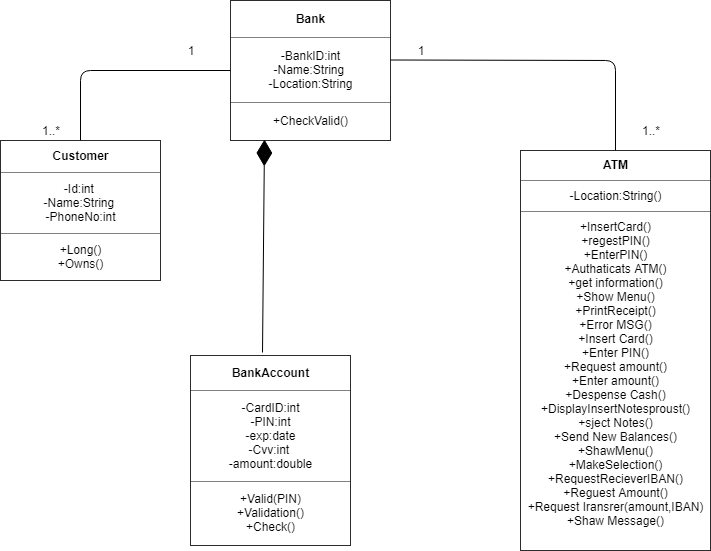

The diagram above was exported from draw.io. Its source (the exported page's mxGraphModel, read from the mxfile embedded in the PNG):
<mxGraphModel dx="840" dy="1653" grid="1" gridSize="10" guides="1" tooltips="1" connect="1" arrows="1" fold="1" page="1" pageScale="1" pageWidth="827" pageHeight="1169" math="0" shadow="0">
  <root>
    <mxCell id="0" />
    <mxCell id="1" parent="0" />
    <mxCell id="3fbn8mlKQJ-t9JUJ0oOO-6" value="&lt;table border=&quot;1&quot; width=&quot;100%&quot; cellpadding=&quot;4&quot; style=&quot;width: 100% ; height: 100% ; border-collapse: collapse&quot;&gt;&lt;tbody&gt;&lt;tr&gt;&lt;th align=&quot;center&quot;&gt;Bank&lt;/th&gt;&lt;/tr&gt;&lt;tr&gt;&lt;td align=&quot;center&quot;&gt;-BankID:int&lt;br&gt;-Name:String&amp;nbsp;&lt;br&gt;-Location:String&lt;/td&gt;&lt;/tr&gt;&lt;tr&gt;&lt;td align=&quot;center&quot;&gt;+CheckValid()&lt;br&gt;&lt;/td&gt;&lt;/tr&gt;&lt;/tbody&gt;&lt;/table&gt;" style="text;html=1;strokeColor=none;fillColor=none;overflow=fill;" vertex="1" parent="1">
      <mxGeometry x="300" y="-1130" width="160" height="140" as="geometry" />
    </mxCell>
    <mxCell id="3fbn8mlKQJ-t9JUJ0oOO-8" value="&lt;table border=&quot;1&quot; width=&quot;100%&quot; cellpadding=&quot;4&quot; style=&quot;width: 100% ; height: 100% ; border-collapse: collapse&quot;&gt;&lt;tbody&gt;&lt;tr&gt;&lt;th align=&quot;center&quot;&gt;Customer&lt;/th&gt;&lt;/tr&gt;&lt;tr&gt;&lt;td align=&quot;center&quot;&gt;-Id:int&amp;nbsp;&lt;br&gt;-Name:String&amp;nbsp;&lt;br&gt;-PhoneNo:int&lt;/td&gt;&lt;/tr&gt;&lt;tr&gt;&lt;td align=&quot;center&quot;&gt;+Long()&lt;br&gt;+Owns()&lt;/td&gt;&lt;/tr&gt;&lt;/tbody&gt;&lt;/table&gt;" style="text;html=1;strokeColor=none;fillColor=none;overflow=fill;" vertex="1" parent="1">
      <mxGeometry x="70" y="-990" width="160" height="140" as="geometry" />
    </mxCell>
    <mxCell id="3fbn8mlKQJ-t9JUJ0oOO-9" value="&lt;table border=&quot;1&quot; width=&quot;100%&quot; cellpadding=&quot;4&quot; style=&quot;width: 100% ; height: 100% ; border-collapse: collapse&quot;&gt;&lt;tbody&gt;&lt;tr&gt;&lt;th align=&quot;center&quot;&gt;ATM&lt;/th&gt;&lt;/tr&gt;&lt;tr&gt;&lt;td align=&quot;center&quot;&gt;-Location:String()&lt;/td&gt;&lt;/tr&gt;&lt;tr&gt;&lt;td align=&quot;center&quot;&gt;+InsertCard()&lt;br&gt;+regestPIN()&lt;br&gt;+EnterPIN()&lt;br&gt;+Authaticats ATM()&lt;br&gt;+get information()&lt;br&gt;+Show Menu()&lt;br&gt;+PrintReceipt()&lt;br&gt;+Error MSG()&lt;br&gt;+Insert Card()&lt;br&gt;+Enter PIN()&lt;br&gt;+Request amount()&lt;br&gt;+Enter amount()&lt;br&gt;+Despense Cash()&lt;br&gt;+DisplayInsertNotesproust()&lt;br&gt;+sject Notes()&lt;br&gt;+Send New Balances()&lt;br&gt;+ShawMenu()&lt;br&gt;+MakeSelection()&lt;br&gt;+RequestRecieverIBAN()&lt;br&gt;+Reguest Amount()&lt;br&gt;+Request Iransrer(amount,IBAN)&lt;br&gt;+Shaw Message()&lt;br&gt;&lt;br&gt;&lt;/td&gt;&lt;/tr&gt;&lt;/tbody&gt;&lt;/table&gt;" style="text;html=1;strokeColor=none;fillColor=none;overflow=fill;" vertex="1" parent="1">
      <mxGeometry x="590" y="-980" width="190" height="400" as="geometry" />
    </mxCell>
    <mxCell id="3fbn8mlKQJ-t9JUJ0oOO-10" value="&lt;table border=&quot;1&quot; width=&quot;100%&quot; cellpadding=&quot;4&quot; style=&quot;width: 100% ; height: 100% ; border-collapse: collapse&quot;&gt;&lt;tbody&gt;&lt;tr&gt;&lt;th align=&quot;center&quot;&gt;BankAccount&lt;/th&gt;&lt;/tr&gt;&lt;tr&gt;&lt;td align=&quot;center&quot;&gt;-CardID:int&lt;br&gt;-PIN:int&lt;br&gt;-exp:date&lt;br&gt;-Cvv:int&amp;nbsp;&lt;br&gt;-amount:double&lt;/td&gt;&lt;/tr&gt;&lt;tr&gt;&lt;td align=&quot;center&quot;&gt;+Valid(PIN)&lt;br&gt;+Validation()&lt;br&gt;+Check()&lt;/td&gt;&lt;/tr&gt;&lt;/tbody&gt;&lt;/table&gt;" style="text;html=1;strokeColor=none;fillColor=none;overflow=fill;" vertex="1" parent="1">
      <mxGeometry x="260" y="-775" width="160" height="190" as="geometry" />
    </mxCell>
    <mxCell id="3fbn8mlKQJ-t9JUJ0oOO-11" value="" style="endArrow=diamondThin;endFill=1;endSize=24;html=1;exitX=0.45;exitY=-0.016;exitDx=0;exitDy=0;exitPerimeter=0;entryX=0.213;entryY=0.993;entryDx=0;entryDy=0;entryPerimeter=0;" edge="1" parent="1" source="3fbn8mlKQJ-t9JUJ0oOO-10" target="3fbn8mlKQJ-t9JUJ0oOO-6">
      <mxGeometry width="160" relative="1" as="geometry">
        <mxPoint x="260" y="-950" as="sourcePoint" />
        <mxPoint x="350" y="-960" as="targetPoint" />
      </mxGeometry>
    </mxCell>
    <mxCell id="3fbn8mlKQJ-t9JUJ0oOO-18" value="" style="endArrow=none;html=1;edgeStyle=orthogonalEdgeStyle;exitX=0.5;exitY=0;exitDx=0;exitDy=0;" edge="1" parent="1" source="3fbn8mlKQJ-t9JUJ0oOO-8" target="3fbn8mlKQJ-t9JUJ0oOO-6">
      <mxGeometry relative="1" as="geometry">
        <mxPoint x="190" y="-1000" as="sourcePoint" />
        <mxPoint x="190" y="-1070" as="targetPoint" />
      </mxGeometry>
    </mxCell>
    <mxCell id="3fbn8mlKQJ-t9JUJ0oOO-19" value="" style="resizable=0;html=1;align=left;verticalAlign=bottom;labelBackgroundColor=#ffffff;fontSize=10;" connectable="0" vertex="1" parent="3fbn8mlKQJ-t9JUJ0oOO-18">
      <mxGeometry x="-1" relative="1" as="geometry">
        <mxPoint x="55" as="offset" />
      </mxGeometry>
    </mxCell>
    <mxCell id="3fbn8mlKQJ-t9JUJ0oOO-20" value="" style="resizable=0;html=1;align=right;verticalAlign=bottom;labelBackgroundColor=#ffffff;fontSize=10;" connectable="0" vertex="1" parent="3fbn8mlKQJ-t9JUJ0oOO-18">
      <mxGeometry x="1" relative="1" as="geometry" />
    </mxCell>
    <mxCell id="3fbn8mlKQJ-t9JUJ0oOO-25" value="1" style="text;html=1;strokeColor=none;fillColor=none;align=center;verticalAlign=middle;whiteSpace=wrap;rounded=0;" vertex="1" parent="1">
      <mxGeometry x="240" y="-1090" width="40" height="20" as="geometry" />
    </mxCell>
    <mxCell id="3fbn8mlKQJ-t9JUJ0oOO-27" value="1..*" style="text;html=1;strokeColor=none;fillColor=none;align=center;verticalAlign=middle;whiteSpace=wrap;rounded=0;" vertex="1" parent="1">
      <mxGeometry x="100" y="-1010" width="40" height="20" as="geometry" />
    </mxCell>
    <mxCell id="3fbn8mlKQJ-t9JUJ0oOO-28" value="" style="endArrow=none;html=1;edgeStyle=orthogonalEdgeStyle;entryX=0.5;entryY=0;entryDx=0;entryDy=0;" edge="1" parent="1" target="3fbn8mlKQJ-t9JUJ0oOO-9">
      <mxGeometry relative="1" as="geometry">
        <mxPoint x="460" y="-1070.5" as="sourcePoint" />
        <mxPoint x="620" y="-1070.5" as="targetPoint" />
      </mxGeometry>
    </mxCell>
    <mxCell id="3fbn8mlKQJ-t9JUJ0oOO-29" value="" style="resizable=0;html=1;align=left;verticalAlign=bottom;labelBackgroundColor=#ffffff;fontSize=10;" connectable="0" vertex="1" parent="3fbn8mlKQJ-t9JUJ0oOO-28">
      <mxGeometry x="-1" relative="1" as="geometry" />
    </mxCell>
    <mxCell id="3fbn8mlKQJ-t9JUJ0oOO-30" value="" style="resizable=0;html=1;align=right;verticalAlign=bottom;labelBackgroundColor=#ffffff;fontSize=10;" connectable="0" vertex="1" parent="3fbn8mlKQJ-t9JUJ0oOO-28">
      <mxGeometry x="1" relative="1" as="geometry" />
    </mxCell>
    <mxCell id="3fbn8mlKQJ-t9JUJ0oOO-31" value="1" style="text;html=1;strokeColor=none;fillColor=none;align=center;verticalAlign=middle;whiteSpace=wrap;rounded=0;" vertex="1" parent="1">
      <mxGeometry x="470" y="-1090" width="40" height="20" as="geometry" />
    </mxCell>
    <mxCell id="3fbn8mlKQJ-t9JUJ0oOO-32" value="1..*" style="text;html=1;strokeColor=none;fillColor=none;align=center;verticalAlign=middle;whiteSpace=wrap;rounded=0;" vertex="1" parent="1">
      <mxGeometry x="700" y="-1010" width="40" height="20" as="geometry" />
    </mxCell>
  </root>
</mxGraphModel>